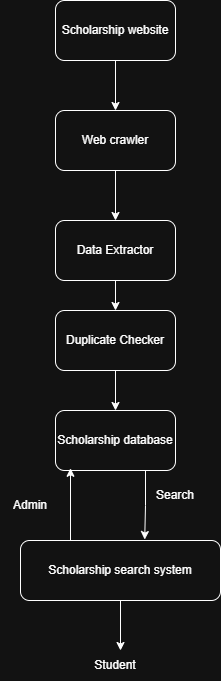

The diagram above was exported from draw.io. Its source (the exported page's mxGraphModel, read from the mxfile embedded in the PNG):
<mxGraphModel dx="861" dy="459" grid="1" gridSize="10" guides="1" tooltips="1" connect="1" arrows="1" fold="1" page="1" pageScale="1" pageWidth="850" pageHeight="1100" math="0" shadow="0">
  <root>
    <mxCell id="0" />
    <mxCell id="1" parent="0" />
    <mxCell id="CxBFlfYndBLRh53SHB_7-8" edge="1" parent="1" source="CxBFlfYndBLRh53SHB_7-2" style="edgeStyle=orthogonalEdgeStyle;rounded=0;orthogonalLoop=1;jettySize=auto;html=1;exitX=0.5;exitY=1;exitDx=0;exitDy=0;entryX=0.5;entryY=0;entryDx=0;entryDy=0;" target="CxBFlfYndBLRh53SHB_7-3">
      <mxGeometry relative="1" as="geometry" />
    </mxCell>
    <mxCell id="CxBFlfYndBLRh53SHB_7-2" parent="1" style="rounded=1;whiteSpace=wrap;html=1;" value="Scholarship website" vertex="1">
      <mxGeometry height="60" width="120" x="305" y="10" as="geometry" />
    </mxCell>
    <mxCell id="CxBFlfYndBLRh53SHB_7-10" edge="1" parent="1" source="CxBFlfYndBLRh53SHB_7-3" style="edgeStyle=orthogonalEdgeStyle;rounded=0;orthogonalLoop=1;jettySize=auto;html=1;exitX=0.5;exitY=1;exitDx=0;exitDy=0;entryX=0.5;entryY=0;entryDx=0;entryDy=0;" target="CxBFlfYndBLRh53SHB_7-4">
      <mxGeometry relative="1" as="geometry" />
    </mxCell>
    <mxCell id="CxBFlfYndBLRh53SHB_7-3" parent="1" style="rounded=1;whiteSpace=wrap;html=1;" value="Web crawler" vertex="1">
      <mxGeometry height="60" width="120" x="305" y="120" as="geometry" />
    </mxCell>
    <mxCell id="CxBFlfYndBLRh53SHB_7-11" edge="1" parent="1" source="CxBFlfYndBLRh53SHB_7-4" style="edgeStyle=orthogonalEdgeStyle;rounded=0;orthogonalLoop=1;jettySize=auto;html=1;exitX=0.5;exitY=1;exitDx=0;exitDy=0;entryX=0.5;entryY=0;entryDx=0;entryDy=0;" target="CxBFlfYndBLRh53SHB_7-5">
      <mxGeometry relative="1" as="geometry" />
    </mxCell>
    <mxCell id="CxBFlfYndBLRh53SHB_7-4" parent="1" style="rounded=1;whiteSpace=wrap;html=1;" value="Data Extractor" vertex="1">
      <mxGeometry height="60" width="120" x="305" y="230" as="geometry" />
    </mxCell>
    <mxCell id="CxBFlfYndBLRh53SHB_7-12" edge="1" parent="1" source="CxBFlfYndBLRh53SHB_7-5" style="edgeStyle=orthogonalEdgeStyle;rounded=0;orthogonalLoop=1;jettySize=auto;html=1;exitX=0.5;exitY=1;exitDx=0;exitDy=0;entryX=0.5;entryY=0;entryDx=0;entryDy=0;" target="CxBFlfYndBLRh53SHB_7-6">
      <mxGeometry relative="1" as="geometry" />
    </mxCell>
    <mxCell id="CxBFlfYndBLRh53SHB_7-5" parent="1" style="rounded=1;whiteSpace=wrap;html=1;" value="Duplicate Checker" vertex="1">
      <mxGeometry height="60" width="120" x="305" y="320" as="geometry" />
    </mxCell>
    <mxCell id="CxBFlfYndBLRh53SHB_7-6" parent="1" style="rounded=1;whiteSpace=wrap;html=1;" value="Scholarship database" vertex="1">
      <mxGeometry height="60" width="120" x="305" y="420" as="geometry" />
    </mxCell>
    <mxCell id="CxBFlfYndBLRh53SHB_7-18" edge="1" parent="1" source="CxBFlfYndBLRh53SHB_7-7" style="edgeStyle=orthogonalEdgeStyle;rounded=0;orthogonalLoop=1;jettySize=auto;html=1;exitX=0.5;exitY=1;exitDx=0;exitDy=0;">
      <mxGeometry relative="1" as="geometry">
        <mxPoint x="370" y="660" as="targetPoint" />
      </mxGeometry>
    </mxCell>
    <mxCell id="CxBFlfYndBLRh53SHB_7-7" parent="1" style="rounded=1;whiteSpace=wrap;html=1;" value="Scholarship search system" vertex="1">
      <mxGeometry height="60" width="200" x="270" y="550" as="geometry" />
    </mxCell>
    <mxCell id="CxBFlfYndBLRh53SHB_7-14" edge="1" parent="1" source="CxBFlfYndBLRh53SHB_7-6" style="edgeStyle=orthogonalEdgeStyle;rounded=0;orthogonalLoop=1;jettySize=auto;html=1;exitX=0.75;exitY=1;exitDx=0;exitDy=0;entryX=0.621;entryY=-0.016;entryDx=0;entryDy=0;entryPerimeter=0;" target="CxBFlfYndBLRh53SHB_7-7">
      <mxGeometry relative="1" as="geometry" />
    </mxCell>
    <mxCell id="CxBFlfYndBLRh53SHB_7-15" edge="1" parent="1" source="CxBFlfYndBLRh53SHB_7-7" style="edgeStyle=orthogonalEdgeStyle;rounded=0;orthogonalLoop=1;jettySize=auto;html=1;exitX=0.25;exitY=0;exitDx=0;exitDy=0;entryX=0.125;entryY=0.963;entryDx=0;entryDy=0;entryPerimeter=0;" target="CxBFlfYndBLRh53SHB_7-6">
      <mxGeometry relative="1" as="geometry" />
    </mxCell>
    <mxCell id="CxBFlfYndBLRh53SHB_7-16" parent="1" style="text;html=1;whiteSpace=wrap;strokeColor=none;fillColor=none;align=center;verticalAlign=middle;rounded=0;" value="Search" vertex="1">
      <mxGeometry height="30" width="60" x="395" y="490" as="geometry" />
    </mxCell>
    <mxCell id="CxBFlfYndBLRh53SHB_7-17" parent="1" style="text;html=1;whiteSpace=wrap;strokeColor=none;fillColor=none;align=center;verticalAlign=middle;rounded=0;" value="Admin" vertex="1">
      <mxGeometry height="30" width="60" x="250" y="500" as="geometry" />
    </mxCell>
    <mxCell id="CxBFlfYndBLRh53SHB_7-19" parent="1" style="text;html=1;whiteSpace=wrap;strokeColor=none;fillColor=none;align=center;verticalAlign=middle;rounded=0;" value="Student" vertex="1">
      <mxGeometry height="30" width="60" x="335" y="660" as="geometry" />
    </mxCell>
  </root>
</mxGraphModel>